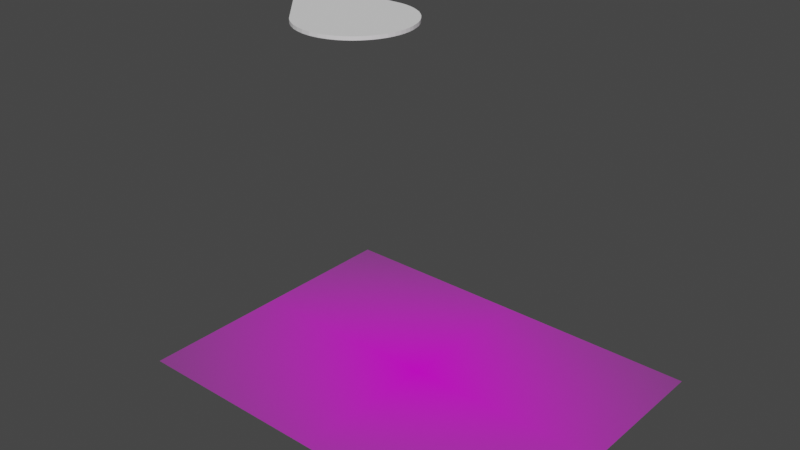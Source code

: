 # Source: fob.blend  (saved by Blender 2.93.20; exported with 4.5.12 LTS)
import bpy
from mathutils import Matrix  # noqa: F401  (used for matrix-valued properties, if any)

bpy.ops.wm.read_factory_settings(use_empty=True)
scene = bpy.context.scene
scene.name = 'Scene'

# ---- collections
col_collection = bpy.data.collections.new('Collection'); scene.collection.children.link(col_collection)

# ---- images (referenced by path relative to the original .blend; pixels are not part of the script)
import os
ASSET_DIR = os.environ.get("B2B_ASSET_DIR", "")  # directory of the original .blend (textures are referenced by path, not embedded)
HERE = os.path.dirname(os.path.abspath(__file__))  # packed textures are extracted next to this script under _unpacked/

def load_image(name, relpath, width, height, colorspace="sRGB"):
    """Load a texture the original file referenced (path relative to the .blend, or extracted next to this script)."""
    p = next((c for c in (os.path.join(HERE, relpath), os.path.join(ASSET_DIR, relpath)) if relpath and os.path.exists(c)), "")
    if p:
        img = bpy.data.images.load(p, check_existing=True)
        img.name = name
    else:  # same state as the original file: an image datablock whose file is absent (Cycles renders it pink)
        img = bpy.data.images.new(name, width, height)
        img.source = "FILE"
        img.filepath = "//" + (relpath or name)
    img.colorspace_settings.name = colorspace
    return img
img_img_7254_jpeg = load_image('IMG_7254.jpeg', 'IMG_7254.jpeg', 1024, 1024, 'sRGB')

# ---- materials (node trees are filled in below, after node groups)
mat_img_7254 = bpy.data.materials.new('IMG_7254')
mat_img_7254.surface_render_method = 'BLENDED'
mat_img_7254.blend_method = 'BLEND'
mat_img_7254.use_transparent_shadow = False

# ---- material node trees
mat_img_7254.use_nodes = True; mat_img_7254.node_tree.nodes.clear()
_N = mat_img_7254.node_tree.nodes; _L = mat_img_7254.node_tree.links
n0 = _N.new('ShaderNodeOutputMaterial'); n0.name = 'Material Output'; n0.location = (300, 300)
n1 = _N.new('ShaderNodeTexImage'); n1.name = 'Image Texture'; n1.location = (-200, 300)
n1.image = img_img_7254_jpeg
n1.extension = 'CLIP'
n2 = _N.new('ShaderNodeBsdfPrincipled'); n2.name = 'Principled BSDF'; n2.location = (0, 300)
n2.distribution = 'GGX'
n2.subsurface_method = 'BURLEY'
n2.inputs[3].default_value = 1.45
n2.inputs[27].default_value = (0.0, 0.0, 0.0, 1.0)
n2.inputs[28].default_value = 1.0
_L.new(n1.outputs[0], n2.inputs[0])
_L.new(n1.outputs[1], n2.inputs[4])
_L.new(n2.outputs[0], n0.inputs[0])
n0.is_active_output = True

# ---- world
world_world = bpy.data.worlds.new('World'); scene.world = world_world
world_world.use_nodes = True; world_world.node_tree.nodes.clear()
_N = world_world.node_tree.nodes; _L = world_world.node_tree.links
n0 = _N.new('ShaderNodeOutputWorld'); n0.name = 'World Output'; n0.location = (300, 300)
n1 = _N.new('ShaderNodeBackground'); n1.name = 'Background'; n1.location = (10, 300)
n1.inputs[0].default_value = (0.05088, 0.05088, 0.05088, 1.0)
_L.new(n1.outputs[0], n0.inputs[0])
n0.is_active_output = True
world_world.color = (0.05088, 0.05088, 0.05088)
world_world.use_sun_shadow = False
world_world.sun_shadow_jitter_overblur = 0.0

# ---- meshes
me_img_7254 = bpy.data.meshes.new('IMG_7254')
me_img_7254.from_pydata([(-0.6667, -0.5, 0.0), (0.6667, -0.5, 0.0), (-0.6667, 0.5, 0.0), (0.6667, 0.5, 0.0)], [], [(0, 1, 3, 2)])
_uv = me_img_7254.uv_layers.new(name='UVMap')
_uv.uv.foreach_set('vector', [0.0, 0.0, 1.0, 0.0, 1.0, 1.0, 0.0, 1.0])
me_img_7254.materials.append(mat_img_7254)
me_img_7254.use_remesh_fix_poles = True
me_img_7254.use_remesh_preserve_attributes = False
me_img_7254.update()
me_vert_001 = bpy.data.meshes.new('Vert.001')
me_vert_001.from_pydata([(17.54, -5.172, 0.0), (36.33, -5.172, 0.0), (37.92, -5.366, 0.0), (39.61, -5.753, 0.0), (41.16, -6.3, 0.0), (42.43, -6.882, 0.0), (43.61, -7.534, 0.0), (44.72, -8.256, 0.0), (45.79, -9.208, 0.0), (46.83, -10.18, 0.0), (47.61, -11.11, 0.0), (48.44, -12.26, 0.0), (49.27, -13.56, 0.0), (49.9, -14.85, 0.0), (50.43, -16.47, 0.0), (50.89, -18.14, 0.0), (51.12, -19.7, 0.0), (51.17, -21.28, 0.0), (51.08, -22.94, 0.0), (50.78, -24.72, 0.0), (50.22, -26.67, 0.0), (49.42, -28.51, 0.0), (48.36, -30.29, 0.0), (46.82, -32.23, 0.0), (45.35, -33.62, 0.0), (43.75, -34.78, 0.0), (42.13, -35.72, 0.0), (39.9, -36.6, 0.0), (37.65, -37.15, 0.0), (34.99, -37.35, 0.0), (32.5, -37.12, 0.0), (30.23, -36.54, 0.0), (28.31, -35.82, 0.0), (26.34, -34.69, 0.0), (24.74, -33.53, 0.0), (23.71, -32.58, 0.0), (11.49, -18.56, 0.0), (11.06, -17.86, 0.0), (10.88, -17.28, 0.0), (10.86, -16.5, 0.0), (11.03, -16.03, 0.0), (15.28, -6.822, 0.0), (15.71, -6.108, 0.0), (16.18, -5.619, 0.0), (16.81, -5.282, 0.0)], [(0, 1), (1, 2), (2, 3), (3, 4), (4, 5), (5, 6), (6, 7), (7, 8), (8, 9), (9, 10), (10, 11), (11, 12), (12, 13), (13, 14), (14, 15), (15, 16), (16, 17), (17, 18), (18, 19), (19, 20), (20, 21), (21, 22), (22, 23), (23, 24), (24, 25), (25, 26), (26, 27), (27, 28), (28, 29), (29, 30), (30, 31), (31, 32), (32, 33), (33, 34), (34, 35), (35, 36), (36, 37), (37, 38), (38, 39), (39, 40), (40, 41), (41, 42), (42, 43), (43, 44), (0, 44)], [])
me_vert_001.use_remesh_fix_poles = True
me_vert_001.use_remesh_preserve_attributes = False
me_vert_001.update()
me_vert_002 = bpy.data.meshes.new('Vert.002')
me_vert_002.from_pydata([(-17.55, 16.03, -1.0), (1.237, 16.03, -1.0), (2.823, 15.84, -1.0), (4.515, 15.45, -1.0), (6.066, 14.9, -1.0), (7.335, 14.32, -1.0), (8.516, 13.67, -1.0), (9.627, 12.95, -1.0), (10.7, 12.0, -1.0), (11.74, 11.03, -1.0), (12.52, 10.09, -1.0), (13.35, 8.946, -1.0), (14.17, 7.642, -1.0), (14.81, 6.355, -1.0), (15.34, 4.733, -1.0), (15.8, 3.059, -1.0), (16.03, 1.508, -1.0), (16.08, -0.07863, -1.0), (15.99, -1.735, -1.0), (15.69, -3.516, -1.0), (15.13, -5.469, -1.0), (14.32, -7.305, -1.0), (13.27, -9.083, -1.0), (11.72, -11.02, -1.0), (10.26, -12.42, -1.0), (8.654, -13.58, -1.0), (7.039, -14.52, -1.0), (4.806, -15.4, -1.0), (2.559, -15.94, -1.0), (-0.09985, -16.15, -1.0), (-2.597, -15.91, -1.0), (-4.859, -15.34, -1.0), (-6.783, -14.62, -1.0), (-8.751, -13.49, -1.0), (-10.35, -12.33, -1.0), (-11.38, -11.37, -1.0), (-23.6, 2.641, -1.0), (-24.03, 3.344, -1.0), (-24.21, 3.926, -1.0), (-24.23, 4.701, -1.0), (-24.06, 5.17, -1.0), (-19.82, 14.38, -1.0), (-19.38, 15.1, -1.0), (-18.91, 15.58, -1.0), (-18.29, 15.92, -1.0), (-17.55, 16.03, 0.0), (1.237, 16.03, 0.0), (2.823, 15.84, 0.0), (4.515, 15.45, 0.0), (6.066, 14.9, 0.0), (7.335, 14.32, 0.0), (8.516, 13.67, 0.0), (9.627, 12.95, 0.0), (10.7, 12.0, 0.0), (11.74, 11.03, 0.0), (12.52, 10.09, 0.0), (13.35, 8.946, 0.0), (14.17, 7.642, 0.0), (14.81, 6.355, 0.0), (15.34, 4.733, 0.0), (15.8, 3.059, 0.0), (16.03, 1.508, 0.0), (16.08, -0.07863, 0.0), (15.99, -1.735, 0.0), (15.69, -3.516, 0.0), (15.13, -5.469, 0.0), (14.32, -7.305, 0.0), (13.27, -9.083, 0.0), (11.72, -11.02, 0.0), (10.26, -12.42, 0.0), (8.654, -13.58, 0.0), (7.039, -14.52, 0.0), (4.806, -15.4, 0.0), (2.559, -15.94, 0.0), (-0.09985, -16.15, 0.0), (-2.597, -15.91, 0.0), (-4.859, -15.34, 0.0), (-6.783, -14.62, 0.0), (-8.751, -13.49, 0.0), (-10.35, -12.33, 0.0), (-11.38, -11.37, 0.0), (-23.6, 2.641, 0.0), (-24.03, 3.344, 0.0), (-24.21, 3.926, 0.0), (-24.23, 4.701, 0.0), (-24.06, 5.17, 0.0), (-19.82, 14.38, 0.0), (-19.38, 15.1, 0.0), (-18.91, 15.58, 0.0), (-18.29, 15.92, 0.0)], [], [(1, 0, 44, 43, 42, 41, 40, 39, 38, 37, 36, 35, 34, 33, 32, 31, 30, 29, 28, 27, 26, 25, 24, 23, 22, 21, 20, 19, 18, 17, 16, 15, 14, 13, 12, 11, 10, 9, 8, 7, 6, 5, 4, 3, 2), (46, 47, 48, 49, 50, 51, 52, 53, 54, 55, 56, 57, 58, 59, 60, 61, 62, 63, 64, 65, 66, 67, 68, 69, 70, 71, 72, 73, 74, 75, 76, 77, 78, 79, 80, 81, 82, 83, 84, 85, 86, 87, 88, 89, 45), (23, 24, 69, 68), (10, 11, 56, 55), (37, 38, 83, 82), (24, 25, 70, 69), (11, 12, 57, 56), (38, 39, 84, 83), (25, 26, 71, 70), (12, 13, 58, 57), (39, 40, 85, 84), (26, 27, 72, 71), (13, 14, 59, 58), (40, 41, 86, 85), (0, 1, 46, 45), (27, 28, 73, 72), (14, 15, 60, 59), (41, 42, 87, 86), (1, 2, 47, 46), (28, 29, 74, 73), (15, 16, 61, 60), (42, 43, 88, 87), (2, 3, 48, 47), (29, 30, 75, 74), (16, 17, 62, 61), (43, 44, 89, 88), (3, 4, 49, 48), (30, 31, 76, 75), (17, 18, 63, 62), (44, 0, 45, 89), (4, 5, 50, 49), (31, 32, 77, 76), (18, 19, 64, 63), (5, 6, 51, 50), (32, 33, 78, 77), (19, 20, 65, 64), (6, 7, 52, 51), (33, 34, 79, 78), (20, 21, 66, 65), (7, 8, 53, 52), (34, 35, 80, 79), (21, 22, 67, 66), (8, 9, 54, 53), (35, 36, 81, 80), (22, 23, 68, 67), (9, 10, 55, 54), (36, 37, 82, 81)])
me_vert_002.use_remesh_fix_poles = True
me_vert_002.use_remesh_preserve_attributes = False
me_vert_002.update()

# ---- objects
ob_img_7254 = bpy.data.objects.new('IMG_7254', me_img_7254)
ob_vert_001 = bpy.data.objects.new('Vert.001', me_vert_001)
ob_vert_002 = bpy.data.objects.new('Vert.002', me_vert_002)

# ---- transforms, parenting, visibility, modifiers, constraints
ob_img_7254.location = (37.67, -21.79, -75.88)
ob_img_7254.rotation_euler = (0.0, -0.0, -0.01698)
ob_img_7254.scale = (75.88, 75.88, 75.88)
ob_vert_001.location = (0.0, 0.0, 0.0)
ob_vert_002.location = (0.0, 0.0, 0.0)

# ---- collection membership
col_collection.objects.link(ob_img_7254)
col_collection.objects.link(ob_vert_001)
col_collection.objects.link(ob_vert_002)

# ---- scene / render settings (as saved in the file)
scene.frame_start = 1; scene.frame_end = 250; scene.frame_set(1)
scene.render.engine = 'BLENDER_EEVEE_NEXT'
scene.cycles.use_denoising = False
scene.cycles.samples = 128
scene.cycles.sampling_pattern = 'TABULATED_SOBOL'
scene.cycles.use_adaptive_sampling = False
scene.cycles.use_light_tree = False
scene.view_settings.view_transform = 'Filmic'
scene.unit_settings.scale_length = 0.001
bpy.context.view_layer.update()

# ---- added for rendering (the .blend has no active camera and no usable light): camera, sun
cam_auto = bpy.data.cameras.new('AutoCamera')
cam_auto.lens = 50.0
cam_auto.sensor_width = 36.0
cam_auto.clip_end = 2545.52
ob_auto_camera = bpy.data.objects.new('AutoCamera', cam_auto)
scene.collection.objects.link(ob_auto_camera)
ob_auto_camera.location = (177.376, -195.848, 78.0951)
ob_auto_camera.rotation_euler = (1.09748, -7.21219e-08, 0.694738)
scene.camera = ob_auto_camera
light_auto_sun = bpy.data.lights.new('AutoSun', 'SUN')
light_auto_sun.energy = 3.0
light_auto_sun.angle = 0.0523599
ob_auto_sun = bpy.data.objects.new('AutoSun', light_auto_sun)
scene.collection.objects.link(ob_auto_sun)
ob_auto_sun.rotation_euler = (0.872665, 0.174533, 0.523599)
bpy.context.view_layer.update()
